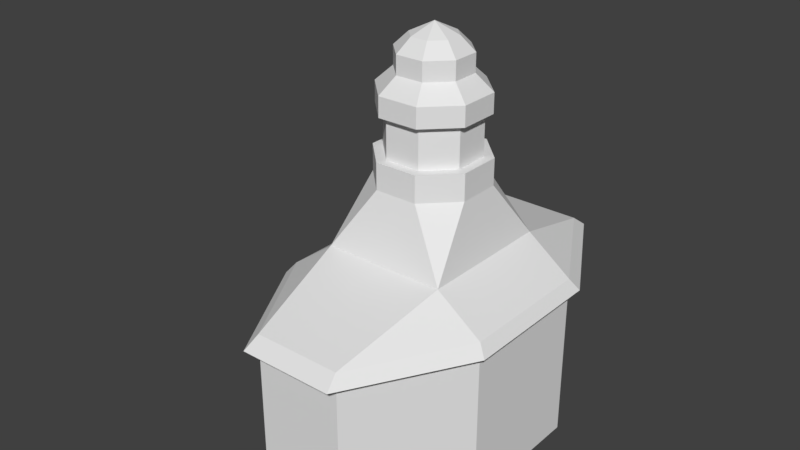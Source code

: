 # Source: bankchurchthing.blend  (saved by Blender 2.79.0; exported with 4.5.12 LTS)
import bpy
from mathutils import Matrix  # noqa: F401  (used for matrix-valued properties, if any)

bpy.ops.wm.read_factory_settings(use_empty=True)
scene = bpy.context.scene
scene.name = 'Scene'

# ---- collections
col_collection_1 = bpy.data.collections.new('Collection 1'); scene.collection.children.link(col_collection_1)

# ---- world
world_world = bpy.data.worlds.new('World'); scene.world = world_world
world_world.color = (0.05088, 0.05088, 0.05088)
world_world.use_sun_shadow = False
world_world.sun_shadow_jitter_overblur = 0.0
world_world.cycles.sampling_method = 'MANUAL'

# ---- meshes
me_cube_001 = bpy.data.meshes.new('Cube.001')
me_cube_001.from_pydata([(-1.722, -1.932, 5.672), (-1.722, 1.932, 5.672), (1.722, -1.932, 5.672), (1.722, 1.932, 5.672), (-0.6024, 1.441, 7.389), (-1.445, 0.593, 7.389), (-1.441, -0.6024, 7.389), (-0.593, -1.445, 7.389), (0.6024, -1.441, 7.389), (1.445, -0.593, 7.389), (1.441, 0.6024, 7.389), (0.593, 1.445, 7.389), (-1.192, 0.4891, 8.126), (-0.4969, 1.189, 8.126), (-1.189, -0.4969, 8.126), (-0.4891, -1.192, 8.126), (0.4969, -1.189, 8.126), (1.192, -0.4891, 8.126), (1.189, 0.4969, 8.126), (0.4891, 1.192, 8.126), (-1.445, 0.593, 8.126), (-0.6024, 1.441, 8.126), (-1.441, -0.6024, 8.126), (-0.593, -1.445, 8.126), (0.6024, -1.441, 8.126), (1.445, -0.593, 8.126), (1.441, 0.6024, 8.126), (0.593, 1.445, 8.126), (-1.192, 0.4891, 9.258), (-0.4969, 1.189, 9.258), (-1.189, -0.4969, 9.258), (-0.4891, -1.192, 9.258), (0.4969, -1.189, 9.258), (1.192, -0.4891, 9.258), (1.189, 0.4969, 9.258), (0.4891, 1.192, 9.258), (-1.38, 0.5664, 9.258), (-0.5754, 1.376, 9.258), (-1.376, -0.5754, 9.258), (-0.5664, -1.38, 9.258), (0.5754, -1.376, 9.258), (1.38, -0.5664, 9.258), (1.376, 0.5754, 9.258), (0.5664, 1.38, 9.258), (-1.38, 0.5664, 9.807), (-0.5754, 1.376, 9.807), (-1.376, -0.5754, 9.807), (-0.5664, -1.38, 9.807), (0.5754, -1.376, 9.807), (1.38, -0.5664, 9.807), (1.376, 0.5754, 9.807), (0.5664, 1.38, 9.807), (-0.9435, 0.3872, 10.24), (-0.3934, 0.9409, 10.24), (-0.9409, -0.3934, 10.24), (-0.3872, -0.9435, 10.24), (0.3934, -0.9409, 10.24), (0.9435, -0.3872, 10.24), (0.9409, 0.3934, 10.24), (0.3872, 0.9435, 10.24), (-0.9435, 0.3872, 10.75), (-0.3934, 0.9409, 10.75), (-0.9409, -0.3934, 10.75), (-0.3872, -0.9435, 10.75), (0.3934, -0.9409, 10.75), (0.9435, -0.3872, 10.75), (0.9409, 0.3934, 10.75), (0.3872, 0.9435, 10.75), (-0.589, 0.2417, 11.12), (-0.2456, 0.5874, 11.12), (-0.5874, -0.2456, 11.12), (-0.2417, -0.589, 11.12), (0.2456, -0.5874, 11.12), (0.589, -0.2417, 11.12), (0.5874, 0.2456, 11.12), (0.2417, 0.589, 11.12), (-7.823e-08, -4.47e-08, 11.43), (-1.241, -1.932, 0.0), (-1.241, 1.932, 0.0), (1.241, 1.932, 0.0), (1.241, -1.932, 0.0), (-3.0, -1.463, 3.985), (-3.0, 1.463, 3.985), (-3.0, -1.186, 0.5721), (-3.0, 1.186, 0.5721), (-1.241, 5.0, 4.725), (1.241, 5.0, 4.725), (-1.241, 5.0, 0.0), (1.241, 5.0, 0.0), (1.241, -5.0, 4.725), (-1.241, -5.0, 4.725), (1.241, -5.0, 0.0), (-1.241, -5.0, 0.0), (3.0, -1.932, 4.725), (3.0, 1.932, 4.725), (3.0, 1.932, 0.0), (3.0, -1.932, 0.0), (-3.0, -1.554, 4.545), (-3.0, 1.554, 4.545), (-3.0, -1.932, 0.0), (-3.0, 1.932, 0.0), (-5.35, -1.159, 0.0), (-5.35, 1.159, 0.0), (-4.418, -1.186, 0.5721), (-4.418, 1.186, 0.5721), (-2.759, -1.186, 3.805), (-2.759, 1.186, 3.805), (-2.759, -1.186, 0.5721), (-2.759, 1.186, 0.5721), (-3.0, -1.932, 4.725), (-3.0, 1.932, 4.725), (-3.0, -1.186, 3.805), (-3.0, 1.186, 3.805), (-3.434, -1.463, 3.985), (-3.434, 1.463, 3.985), (-1.343, 5.41, 4.406), (1.343, 5.41, 4.406), (1.343, -5.41, 4.406), (-1.343, -5.41, 4.406), (3.246, -2.09, 4.406), (3.246, 2.09, 4.406), (-3.246, -2.09, 4.406), (-3.246, 2.09, 4.406)], [], [(80, 2, 89, 91), (4, 5, 20, 21), (7, 0, 2, 8), (5, 1, 0, 6), (9, 2, 3, 10), (11, 3, 1, 4), (10, 3, 11), (8, 2, 9), (6, 0, 7), (4, 1, 5), (13, 12, 28, 29), (11, 4, 21, 27), (9, 10, 26, 25), (7, 8, 24, 23), (5, 6, 22, 20), (10, 11, 27, 26), (8, 9, 25, 24), (6, 7, 23, 22), (12, 13, 21, 20), (14, 12, 20, 22), (15, 14, 22, 23), (16, 15, 23, 24), (17, 16, 24, 25), (18, 17, 25, 26), (19, 18, 26, 27), (13, 19, 27, 21), (34, 35, 43, 42), (19, 13, 29, 35), (17, 18, 34, 33), (15, 16, 32, 31), (12, 14, 30, 28), (18, 19, 35, 34), (16, 17, 33, 32), (14, 15, 31, 30), (36, 38, 46, 44), (32, 33, 41, 40), (30, 31, 39, 38), (29, 28, 36, 37), (35, 29, 37, 43), (33, 34, 42, 41), (31, 32, 40, 39), (28, 30, 38, 36), (51, 45, 53, 59), (42, 43, 51, 50), (40, 41, 49, 48), (38, 39, 47, 46), (37, 36, 44, 45), (43, 37, 45, 51), (41, 42, 50, 49), (39, 40, 48, 47), (54, 55, 63, 62), (49, 50, 58, 57), (47, 48, 56, 55), (44, 46, 54, 52), (50, 51, 59, 58), (48, 49, 57, 56), (46, 47, 55, 54), (45, 44, 52, 53), (66, 67, 75, 74), (53, 52, 60, 61), (59, 53, 61, 67), (57, 58, 66, 65), (55, 56, 64, 63), (52, 54, 62, 60), (58, 59, 67, 66), (56, 57, 65, 64), (71, 72, 76), (64, 65, 73, 72), (62, 63, 71, 70), (61, 60, 68, 69), (67, 61, 69, 75), (65, 66, 74, 73), (63, 64, 72, 71), (60, 62, 70, 68), (68, 70, 76), (74, 75, 76), (72, 73, 76), (70, 71, 76), (69, 68, 76), (75, 69, 76), (73, 74, 76), (3, 86, 85, 1), (0, 109, 99, 77), (112, 84, 108, 106), (1, 110, 109, 0), (78, 100, 110, 1), (2, 80, 96, 93), (86, 88, 87, 85), (79, 88, 86, 3), (79, 3, 94, 95), (1, 85, 87, 78), (100, 110, 85, 87), (85, 110, 1), (90, 92, 91, 89), (2, 0, 90, 89), (0, 77, 92, 90), (77, 92, 99), (99, 92, 90, 109), (109, 90, 0), (100, 87, 78), (91, 96, 93, 89), (86, 94, 95, 88), (93, 96, 95, 94), (2, 89, 93), (86, 3, 94), (3, 2, 93, 94), (91, 80, 96), (80, 91, 92, 77), (77, 78, 79, 80), (78, 87, 88, 79), (96, 80, 79, 95), (95, 79, 88), (77, 99, 100, 78), (81, 97, 113), (84, 100, 102, 104), (111, 83, 99, 109), (84, 112, 110, 100), (102, 101, 103, 104), (100, 99, 101, 102), (84, 104, 103, 83), (99, 83, 103, 101), (106, 108, 107, 105), (84, 83, 107, 108), (83, 111, 105, 107), (111, 112, 106, 105), (98, 97, 109, 110), (81, 82, 112, 111), (82, 98, 110, 112), (97, 81, 111, 109), (98, 114, 113, 97), (82, 114, 98), (82, 81, 113, 114), (94, 93, 119, 120), (86, 94, 120, 116), (110, 109, 121, 122), (89, 90, 118, 117), (90, 109, 121, 118), (110, 85, 115, 122), (93, 89, 117, 119), (86, 85, 115, 116)])
_uv = me_cube_001.uv_layers.new(name='UVMap')
_uv.uv.foreach_set('vector', [0.08911, 0.07987, 0.08942, 0.1361, 0.05879, 0.1266, 0.05879, 0.07987, 0.7151, 0.6892, 0.6871, 0.6612, 0.7064, 0.652, 0.7222, 0.669, 0.8345, 0.1876, 0.8185, 0.2125, 0.8175, 0.155, 0.8362, 0.1766, 0.8528, 0.1972, 0.8799, 0.2125, 0.8185, 0.2125, 0.8417, 0.195, 0.8446, 0.1703, 0.8175, 0.155, 0.8789, 0.155, 0.8557, 0.1725, 0.8629, 0.1799, 0.8789, 0.155, 0.8799, 0.2125, 0.8612, 0.1909, 0.8557, 0.1725, 0.8789, 0.155, 0.8629, 0.1799, 0.8362, 0.1766, 0.8175, 0.155, 0.8446, 0.1703, 0.8417, 0.195, 0.8185, 0.2125, 0.8345, 0.1876, 0.8612, 0.1909, 0.8799, 0.2125, 0.8528, 0.1972, 0.5712, 0.9516, 0.5399, 0.9214, 0.5726, 0.9057, 0.5836, 0.9171, 0.7547, 0.6892, 0.7151, 0.6892, 0.7222, 0.669, 0.7455, 0.6699, 0.7827, 0.6216, 0.7827, 0.6612, 0.7625, 0.6541, 0.7634, 0.6308, 0.7151, 0.5936, 0.7547, 0.5936, 0.7476, 0.6138, 0.7243, 0.6129, 0.6871, 0.6612, 0.6871, 0.6216, 0.7073, 0.6287, 0.7064, 0.652, 0.7827, 0.6612, 0.7547, 0.6892, 0.7455, 0.6699, 0.7625, 0.6541, 0.7547, 0.5936, 0.7827, 0.6216, 0.7634, 0.6308, 0.7476, 0.6138, 0.6871, 0.6216, 0.7151, 0.5936, 0.7243, 0.6129, 0.7073, 0.6287, 0.7116, 0.6501, 0.7246, 0.664, 0.7222, 0.669, 0.7064, 0.652, 0.7123, 0.6311, 0.7116, 0.6501, 0.7064, 0.652, 0.7073, 0.6287, 0.7262, 0.6182, 0.7123, 0.6311, 0.7073, 0.6287, 0.7243, 0.6129, 0.7452, 0.6189, 0.7262, 0.6182, 0.7243, 0.6129, 0.7476, 0.6138, 0.7581, 0.6328, 0.7452, 0.6189, 0.7476, 0.6138, 0.7634, 0.6308, 0.7574, 0.6517, 0.7581, 0.6328, 0.7634, 0.6308, 0.7625, 0.6541, 0.7435, 0.6647, 0.7574, 0.6517, 0.7625, 0.6541, 0.7455, 0.6699, 0.7246, 0.664, 0.7435, 0.6647, 0.7455, 0.6699, 0.7222, 0.669, 0.9408, 0.9355, 0.9028, 0.9735, 0.8988, 0.9638, 0.9311, 0.9314, 0.615, 0.9523, 0.5712, 0.9516, 0.5836, 0.9171, 0.6001, 0.9189, 0.6467, 0.8779, 0.6467, 0.9219, 0.6126, 0.909, 0.6141, 0.8936, 0.5717, 0.847, 0.6155, 0.8477, 0.6031, 0.8822, 0.5866, 0.8805, 0.5399, 0.9214, 0.5399, 0.8775, 0.5741, 0.8903, 0.5726, 0.9057, 0.6467, 0.9219, 0.615, 0.9523, 0.6001, 0.9189, 0.6126, 0.909, 0.6155, 0.8477, 0.6467, 0.8779, 0.6141, 0.8936, 0.6031, 0.8822, 0.5399, 0.8775, 0.5717, 0.847, 0.5866, 0.8805, 0.5741, 0.8903, 0.8207, 0.9315, 0.8207, 0.8857, 0.8403, 0.8928, 0.8395, 0.9226, 0.9028, 0.8436, 0.9408, 0.8817, 0.9311, 0.8857, 0.8987, 0.8533, 0.8109, 0.8817, 0.849, 0.8436, 0.853, 0.8534, 0.8207, 0.8857, 0.849, 0.9735, 0.8109, 0.9355, 0.8207, 0.9315, 0.853, 0.9638, 0.9028, 0.9735, 0.849, 0.9735, 0.853, 0.9638, 0.8988, 0.9638, 0.9408, 0.8817, 0.9408, 0.9355, 0.9311, 0.9314, 0.9311, 0.8857, 0.849, 0.8436, 0.9028, 0.8436, 0.8987, 0.8533, 0.853, 0.8534, 0.8109, 0.9355, 0.8109, 0.8817, 0.8207, 0.8857, 0.8207, 0.9315, 0.8899, 0.9449, 0.8601, 0.9442, 0.8662, 0.9297, 0.884, 0.9304, 0.9311, 0.9314, 0.8988, 0.9638, 0.8899, 0.9449, 0.9115, 0.9244, 0.8987, 0.8533, 0.9311, 0.8857, 0.9123, 0.8945, 0.8917, 0.8729, 0.8207, 0.8857, 0.853, 0.8534, 0.8619, 0.8722, 0.8403, 0.8928, 0.853, 0.9638, 0.8207, 0.9315, 0.8395, 0.9226, 0.8601, 0.9442, 0.8988, 0.9638, 0.853, 0.9638, 0.8601, 0.9442, 0.8899, 0.9449, 0.9311, 0.8857, 0.9311, 0.9314, 0.9115, 0.9244, 0.9123, 0.8945, 0.853, 0.8534, 0.8987, 0.8533, 0.8917, 0.8729, 0.8619, 0.8722, 0.8547, 0.8989, 0.8678, 0.8867, 0.8716, 0.8959, 0.8639, 0.9027, 0.9123, 0.8945, 0.9115, 0.9244, 0.8971, 0.9183, 0.8977, 0.9005, 0.8619, 0.8722, 0.8917, 0.8729, 0.8856, 0.8874, 0.8678, 0.8867, 0.8395, 0.9226, 0.8403, 0.8928, 0.8547, 0.8989, 0.8541, 0.9167, 0.9115, 0.9244, 0.8899, 0.9449, 0.884, 0.9304, 0.8971, 0.9183, 0.8917, 0.8729, 0.9123, 0.8945, 0.8977, 0.9005, 0.8856, 0.8874, 0.8403, 0.8928, 0.8619, 0.8722, 0.8678, 0.8867, 0.8547, 0.8989, 0.8601, 0.9442, 0.8395, 0.9226, 0.8541, 0.9167, 0.8662, 0.9297, 0.8879, 0.9145, 0.8802, 0.9213, 0.8779, 0.9152, 0.882, 0.9119, 0.8662, 0.9297, 0.8541, 0.9167, 0.8632, 0.9129, 0.87, 0.9206, 0.884, 0.9304, 0.8662, 0.9297, 0.87, 0.9206, 0.8802, 0.9213, 0.8977, 0.9005, 0.8971, 0.9183, 0.8879, 0.9145, 0.8886, 0.9042, 0.8678, 0.8867, 0.8856, 0.8874, 0.8818, 0.8965, 0.8716, 0.8959, 0.8541, 0.9167, 0.8547, 0.8989, 0.8639, 0.9027, 0.8632, 0.9129, 0.8971, 0.9183, 0.884, 0.9304, 0.8802, 0.9213, 0.8879, 0.9145, 0.8856, 0.8874, 0.8977, 0.9005, 0.8886, 0.9042, 0.8818, 0.8965, 0.8739, 0.9019, 0.8792, 0.9024, 0.8759, 0.9086, 0.8818, 0.8965, 0.8886, 0.9042, 0.8826, 0.9066, 0.8792, 0.9024, 0.8639, 0.9027, 0.8716, 0.8959, 0.8739, 0.9019, 0.8698, 0.9052, 0.87, 0.9206, 0.8632, 0.9129, 0.8692, 0.9105, 0.8726, 0.9147, 0.8802, 0.9213, 0.87, 0.9206, 0.8726, 0.9147, 0.8779, 0.9152, 0.8886, 0.9042, 0.8879, 0.9145, 0.882, 0.9119, 0.8826, 0.9066, 0.8716, 0.8959, 0.8818, 0.8965, 0.8792, 0.9024, 0.8739, 0.9019, 0.8632, 0.9129, 0.8639, 0.9027, 0.8698, 0.9052, 0.8692, 0.9105, 0.8692, 0.9105, 0.8698, 0.9052, 0.8759, 0.9086, 0.882, 0.9119, 0.8779, 0.9152, 0.8759, 0.9086, 0.8792, 0.9024, 0.8826, 0.9066, 0.8759, 0.9086, 0.8698, 0.9052, 0.8739, 0.9019, 0.8759, 0.9086, 0.8726, 0.9147, 0.8692, 0.9105, 0.8759, 0.9086, 0.8779, 0.9152, 0.8726, 0.9147, 0.8759, 0.9086, 0.8826, 0.9066, 0.882, 0.9119, 0.8759, 0.9086, 0.8789, 0.155, 0.9326, 0.1621, 0.9333, 0.2035, 0.8799, 0.2125, 0.1881, 0.129, 0.1779, 0.1171, 0.1882, 0.07156, 0.2052, 0.07541, 0.1853, 0.13, 0.1496, 0.1335, 0.1494, 0.131, 0.1829, 0.1277, 0.8799, 0.2125, 0.8799, 0.2378, 0.8185, 0.2378, 0.8185, 0.2125, 0.1629, 0.1102, 0.1615, 0.1275, 0.115, 0.1238, 0.1067, 0.1105, 0.08942, 0.1361, 0.08911, 0.07987, 0.1064, 0.08124, 0.1027, 0.1278, 0.3084, 0.121, 0.2409, 0.121, 0.2409, 0.08554, 0.3084, 0.08554, 0.1173, 0.1172, 0.2906, 0.08444, 0.2767, 0.129, 0.1163, 0.1204, 0.1173, 0.1172, 0.1163, 0.1204, 0.1247, 0.1217, 0.1269, 0.1121, 0.1067, 0.1105, 0.1162, 0.07987, 0.1629, 0.07987, 0.1629, 0.1102, 0.1209, 0.08765, 0.2192, 0.08765, 0.2192, 0.1612, 0.1209, 0.1612, 0.9049, 0.1728, 0.7931, 0.229, 0.79, 0.1728, 0.0306, 0.08554, 0.09808, 0.08554, 0.09808, 0.121, 0.0306, 0.121, 0.8175, 0.155, 0.8185, 0.2125, 0.7648, 0.2054, 0.7641, 0.164, 0.1881, 0.129, 0.2052, 0.07541, 0.2341, 0.08444, 0.2202, 0.129, 0.1413, 0.05608, 0.2004, 0.08997, 0.1219, 0.08997, 0.1219, 0.08997, 0.2004, 0.08997, 0.2004, 0.1949, 0.1219, 0.1949, 0.9151, 0.1721, 0.79, 0.1721, 0.8926, 0.1205, 0.1209, 0.08765, 0.1209, 0.1612, 0.08922, 0.1058, 0.1573, 0.09521, 0.1938, 0.09521, 0.1938, 0.144, 0.1573, 0.144, 0.1944, 0.1649, 0.1445, 0.1649, 0.1445, 0.09823, 0.1944, 0.09823, 0.1419, 0.2136, 0.1419, 0.1461, 0.1971, 0.1461, 0.1971, 0.2136, 0.839, 0.2339, 0.839, 0.119, 0.8952, 0.2308, 0.8734, 0.1145, 0.8797, 0.2292, 0.8234, 0.2292, 0.8789, 0.155, 0.8175, 0.155, 0.8175, 0.1298, 0.8789, 0.1298, 0.1573, 0.09521, 0.1848, 0.07945, 0.1938, 0.09521, 0.1419, 0.121, 0.09808, 0.121, 0.09808, 0.08554, 0.1419, 0.08554, 0.1419, 0.08554, 0.1971, 0.08554, 0.1971, 0.121, 0.1419, 0.121, 0.1971, 0.08554, 0.2409, 0.08554, 0.2409, 0.121, 0.1971, 0.121, 0.1419, 0.1461, 0.1419, 0.121, 0.1971, 0.121, 0.1971, 0.1461, 0.1445, 0.09823, 0.1569, 0.07669, 0.1944, 0.09823, 0.1419, 0.08554, 0.1419, 0.06042, 0.1971, 0.06042, 0.1971, 0.08554, 0.1586, 0.8178, 0.1688, 0.8485, 0.1476, 0.8308, 0.03979, 0.8977, 0.02502, 0.8489, 0.08699, 0.864, 0.07944, 0.8715, 0.1852, 0.1054, 0.1463, 0.0954, 0.1426, 0.08834, 0.1968, 0.09618, 0.1496, 0.1335, 0.1853, 0.13, 0.192, 0.1387, 0.1458, 0.1387, 0.08699, 0.864, 0.09366, 0.8675, 0.09819, 0.8729, 0.07944, 0.8715, 0.02502, 0.8489, 0.1688, 0.849, 0.09366, 0.8675, 0.08699, 0.864, 0.03979, 0.8977, 0.07944, 0.8715, 0.09819, 0.8729, 0.1434, 0.9162, 0.1688, 0.849, 0.1434, 0.9162, 0.09819, 0.8729, 0.09366, 0.8675, 0.2893, 0.5907, 0.2893, 0.4764, 0.3733, 0.4764, 0.3733, 0.5907, 0.1404, 0.8774, 0.05646, 0.8774, 0.05646, 0.8688, 0.1404, 0.8688, 0.1463, 0.0954, 0.1852, 0.1054, 0.1832, 0.1073, 0.1458, 0.09736, 0.1852, 0.1054, 0.1853, 0.13, 0.1829, 0.1277, 0.1832, 0.1073, 0.1908, 0.1353, 0.1946, 0.09987, 0.1968, 0.09618, 0.192, 0.1387, 0.1878, 0.1044, 0.1868, 0.131, 0.1853, 0.13, 0.1852, 0.1054, 0.1868, 0.131, 0.1908, 0.1353, 0.192, 0.1387, 0.1853, 0.13, 0.1946, 0.09987, 0.1878, 0.1044, 0.1852, 0.1054, 0.1968, 0.09618, 0.09633, 0.8485, 0.1084, 0.8357, 0.1476, 0.8308, 0.1688, 0.8485, 0.1002, 0.8296, 0.1084, 0.8357, 0.09633, 0.8485, 0.1002, 0.8296, 0.1586, 0.8178, 0.1476, 0.8308, 0.1084, 0.8357, 0.9023, 0.3802, 0.8672, 0.3805, 0.8653, 0.3769, 0.9041, 0.3765, 0.9299, 0.3966, 0.9023, 0.3802, 0.9041, 0.3765, 0.9349, 0.3949, 0.9022, 0.4345, 0.8671, 0.4348, 0.8653, 0.4384, 0.9041, 0.4383, 0.8399, 0.397, 0.8396, 0.4191, 0.8349, 0.4207, 0.835, 0.3954, 0.8396, 0.4191, 0.8671, 0.4348, 0.8653, 0.4384, 0.8349, 0.4207, 0.9022, 0.4345, 0.9301, 0.4188, 0.9349, 0.4205, 0.9041, 0.4383, 0.8672, 0.3805, 0.8399, 0.397, 0.835, 0.3954, 0.8653, 0.3769, 0.9299, 0.3966, 0.9301, 0.4188, 0.9349, 0.4205, 0.9349, 0.3949])
me_cube_001.use_remesh_preserve_volume = False
me_cube_001.use_remesh_preserve_attributes = False
me_cube_001.use_mirror_vertex_groups = False
me_cube_001.update()

# ---- objects
ob_cube = bpy.data.objects.new('Cube', me_cube_001)

# ---- transforms, parenting, visibility, modifiers, constraints
ob_cube.location = (0.0, 0.0, 0.0)
ob_cube.lineart.crease_threshold = 0.0

# ---- collection membership
col_collection_1.objects.link(ob_cube)

# ---- scene / render settings (as saved in the file)
scene.frame_start = 1; scene.frame_end = 250; scene.frame_set(1)
scene.render.engine = 'BLENDER_EEVEE_NEXT'
scene.render.resolution_percentage = 50
scene.render.dither_intensity = 0.0
scene.cycles.use_denoising = False
scene.cycles.samples = 128
scene.cycles.sampling_pattern = 'TABULATED_SOBOL'
scene.cycles.use_adaptive_sampling = False
scene.cycles.use_light_tree = False
scene.cycles.blur_glossy = 0.0
scene.cycles.sample_clamp_indirect = 0.0
scene.view_settings.view_transform = 'Standard'
bpy.context.view_layer.update()

# ---- added for rendering (the .blend has no active camera and no usable light): camera, sun
cam_auto = bpy.data.cameras.new('AutoCamera')
cam_auto.lens = 50.0
cam_auto.sensor_width = 36.0
cam_auto.clip_end = 1000.0
ob_auto_camera = bpy.data.objects.new('AutoCamera', cam_auto)
scene.collection.objects.link(ob_auto_camera)
ob_auto_camera.location = (15.537, -19.9068, 18.9838)
ob_auto_camera.rotation_euler = (1.09748, -7.21219e-08, 0.694738)
scene.camera = ob_auto_camera
light_auto_sun = bpy.data.lights.new('AutoSun', 'SUN')
light_auto_sun.energy = 3.0
light_auto_sun.angle = 0.0523599
ob_auto_sun = bpy.data.objects.new('AutoSun', light_auto_sun)
scene.collection.objects.link(ob_auto_sun)
ob_auto_sun.rotation_euler = (0.872665, 0.174533, 0.523599)
bpy.context.view_layer.update()
